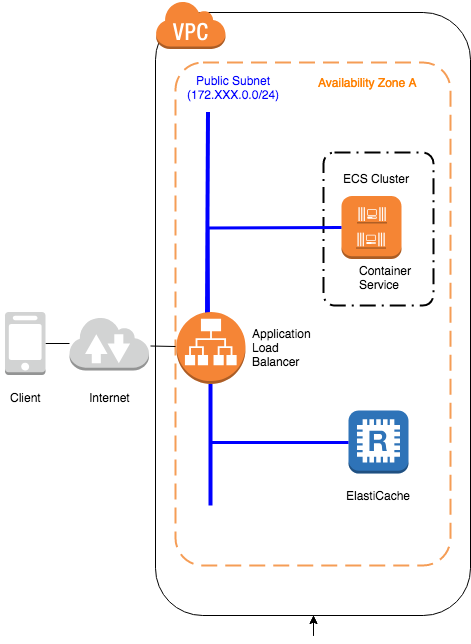

The diagram above was exported from draw.io. Its source (the exported page's mxGraphModel, read from the mxfile embedded in the PNG):
<mxGraphModel dx="1361" dy="717" grid="1" gridSize="10" guides="1" tooltips="1" connect="1" arrows="1" fold="1" page="1" pageScale="1" pageWidth="1169" pageHeight="827" math="0" shadow="0">
  <root>
    <mxCell id="0" />
    <mxCell id="1" parent="0" />
    <mxCell id="enbAGnjpzGnEH6KnfpMB-1" value="" style="rounded=1;whiteSpace=wrap;html=1;" parent="1" vertex="1">
      <mxGeometry x="305" y="117" width="315" height="603" as="geometry" />
    </mxCell>
    <mxCell id="enbAGnjpzGnEH6KnfpMB-3" value="" style="rounded=1;arcSize=10;dashed=1;strokeColor=#F59D56;fillColor=none;gradientColor=none;dashPattern=8 4;strokeWidth=2;fontColor=#0000FF;" parent="1" vertex="1">
      <mxGeometry x="325" y="167" width="275" height="503" as="geometry" />
    </mxCell>
    <mxCell id="enbAGnjpzGnEH6KnfpMB-6" value="" style="rounded=1;arcSize=10;dashed=1;strokeColor=#000000;fillColor=none;gradientColor=none;dashPattern=8 3 1 3;strokeWidth=2;fontColor=#FF8000;" parent="1" vertex="1">
      <mxGeometry x="473" y="257" width="110" height="153" as="geometry" />
    </mxCell>
    <mxCell id="enbAGnjpzGnEH6KnfpMB-7" value="" style="endArrow=none;html=1;strokeColor=#0000FF;strokeWidth=4;exitX=0.5;exitY=0;exitPerimeter=0;" parent="1" edge="1">
      <mxGeometry width="50" height="50" relative="1" as="geometry">
        <mxPoint x="356.5" y="419.5" as="sourcePoint" />
        <mxPoint x="357.5" y="216.5" as="targetPoint" />
      </mxGeometry>
    </mxCell>
    <mxCell id="enbAGnjpzGnEH6KnfpMB-8" value="" style="endArrow=none;html=1;strokeColor=#0000FF;strokeWidth=4;" parent="1" edge="1">
      <mxGeometry width="50" height="50" relative="1" as="geometry">
        <mxPoint x="360" y="610" as="sourcePoint" />
        <mxPoint x="360" y="488.5" as="targetPoint" />
      </mxGeometry>
    </mxCell>
    <mxCell id="enbAGnjpzGnEH6KnfpMB-9" value="" style="dashed=0;html=1;shape=mxgraph.aws3.virtual_private_cloud;fillColor=#F58536;gradientColor=none;dashed=0;fontColor=#0000FF;aspect=fixed;" parent="1" vertex="1">
      <mxGeometry x="305" y="105" width="70" height="48.46" as="geometry" />
    </mxCell>
    <mxCell id="enbAGnjpzGnEH6KnfpMB-10" value="" style="dashed=0;html=1;shape=mxgraph.aws3.instance;fillColor=#F58534;gradientColor=none;fontColor=#0000FF;" parent="1" vertex="1">
      <mxGeometry x="491" y="300.5" width="60" height="63" as="geometry" />
    </mxCell>
    <mxCell id="enbAGnjpzGnEH6KnfpMB-11" style="edgeStyle=none;html=1;entryX=0;entryY=0.5;entryPerimeter=0;jettySize=auto;orthogonalLoop=1;strokeColor=#0000FF;strokeWidth=3;fontColor=#FF8000;rounded=0;startArrow=none;startFill=0;endArrow=none;endFill=0;exitX=0.457;exitY=0.111;exitPerimeter=0;" parent="1" source="enbAGnjpzGnEH6KnfpMB-13" target="enbAGnjpzGnEH6KnfpMB-10" edge="1">
      <mxGeometry relative="1" as="geometry">
        <mxPoint x="406.5" y="426.5" as="sourcePoint" />
        <Array as="points">
          <mxPoint x="357.5" y="332.5" />
        </Array>
      </mxGeometry>
    </mxCell>
    <mxCell id="enbAGnjpzGnEH6KnfpMB-13" value="" style="dashed=0;html=1;shape=mxgraph.aws3.application_load_balancer;fillColor=#F58536;gradientColor=none;" parent="1" vertex="1">
      <mxGeometry x="326" y="416.5" width="69" height="72" as="geometry" />
    </mxCell>
    <mxCell id="enbAGnjpzGnEH6KnfpMB-19" value="Container&lt;br&gt;Service" style="text;html=1;resizable=0;autosize=1;align=left;verticalAlign=middle;points=[];fillColor=none;strokeColor=none;rounded=0;dashed=1;fontColor=#000000;" parent="1" vertex="1">
      <mxGeometry x="506.5" y="366.5" width="70" height="30" as="geometry" />
    </mxCell>
    <mxCell id="enbAGnjpzGnEH6KnfpMB-31" value="Availability Zone A" style="text;html=1;resizable=0;autosize=1;align=center;verticalAlign=middle;points=[];fillColor=none;strokeColor=none;rounded=0;dashed=1;fontColor=#FF8000;" parent="1" vertex="1">
      <mxGeometry x="462.5" y="176.5" width="110" height="20" as="geometry" />
    </mxCell>
    <mxCell id="enbAGnjpzGnEH6KnfpMB-32" value="ECS Cluster&lt;br&gt;" style="text;html=1;resizable=0;autosize=1;align=right;verticalAlign=middle;points=[];fillColor=none;strokeColor=none;rounded=0;dashed=1;fontColor=#000000;" parent="1" vertex="1">
      <mxGeometry x="480.5" y="273" width="80" height="20" as="geometry" />
    </mxCell>
    <mxCell id="enbAGnjpzGnEH6KnfpMB-34" value="" style="dashed=0;html=1;shape=mxgraph.aws3.ec2_compute_container_3;fillColor=#F58534;gradientColor=none;fontColor=#006600;aspect=fixed;" parent="1" vertex="1">
      <mxGeometry x="505.5" y="336" width="30" height="17.25" as="geometry" />
    </mxCell>
    <mxCell id="enbAGnjpzGnEH6KnfpMB-35" value="" style="dashed=0;html=1;shape=mxgraph.aws3.ec2_compute_container_3;fillColor=#F58534;gradientColor=none;fontColor=#006600;aspect=fixed;" parent="1" vertex="1">
      <mxGeometry x="506.5" y="310.5" width="30" height="17.5" as="geometry" />
    </mxCell>
    <mxCell id="enbAGnjpzGnEH6KnfpMB-41" value="Public Subnet&lt;br&gt;(172.XXX.0.0/24)&lt;br&gt;" style="text;html=1;resizable=0;autosize=1;align=center;verticalAlign=middle;points=[];fillColor=none;strokeColor=none;rounded=0;dashed=1;fontColor=#0000FF;" parent="1" vertex="1">
      <mxGeometry x="328" y="176.5" width="110" height="30" as="geometry" />
    </mxCell>
    <mxCell id="enbAGnjpzGnEH6KnfpMB-47" value="" style="edgeStyle=orthogonalEdgeStyle;rounded=0;html=1;endArrow=none;endFill=0;jettySize=auto;orthogonalLoop=1;" parent="1" source="enbAGnjpzGnEH6KnfpMB-48" target="enbAGnjpzGnEH6KnfpMB-49" edge="1">
      <mxGeometry relative="1" as="geometry" />
    </mxCell>
    <mxCell id="enbAGnjpzGnEH6KnfpMB-48" value="" style="dashed=0;html=1;shape=mxgraph.aws3.mobile_client;fillColor=#D2D3D3;gradientColor=none;" parent="1" vertex="1">
      <mxGeometry x="154.5" y="416.5" width="40.5" height="63" as="geometry" />
    </mxCell>
    <mxCell id="enbAGnjpzGnEH6KnfpMB-49" value="" style="dashed=0;html=1;shape=mxgraph.aws3.internet_2;fillColor=#D2D3D3;gradientColor=none;" parent="1" vertex="1">
      <mxGeometry x="219" y="421" width="79.5" height="54" as="geometry" />
    </mxCell>
    <mxCell id="enbAGnjpzGnEH6KnfpMB-50" value="Internet&lt;br&gt;" style="text;html=1;resizable=0;autosize=1;align=center;verticalAlign=middle;points=[];fillColor=none;strokeColor=none;rounded=0;dashed=1;fontColor=#000000;" parent="1" vertex="1">
      <mxGeometry x="229" y="491.5" width="60" height="20" as="geometry" />
    </mxCell>
    <mxCell id="enbAGnjpzGnEH6KnfpMB-51" value="Client&lt;br&gt;" style="text;html=1;resizable=0;autosize=1;align=center;verticalAlign=middle;points=[];fillColor=none;strokeColor=none;rounded=0;dashed=1;fontColor=#000000;" parent="1" vertex="1">
      <mxGeometry x="150" y="491.5" width="50" height="20" as="geometry" />
    </mxCell>
    <mxCell id="enbAGnjpzGnEH6KnfpMB-54" value="" style="edgeStyle=orthogonalEdgeStyle;rounded=0;html=1;endArrow=none;endFill=0;jettySize=auto;orthogonalLoop=1;" parent="1" edge="1">
      <mxGeometry relative="1" as="geometry">
        <mxPoint x="300" y="450.5" as="sourcePoint" />
        <mxPoint x="324.5" y="450.5" as="targetPoint" />
      </mxGeometry>
    </mxCell>
    <mxCell id="enbAGnjpzGnEH6KnfpMB-55" value="Application&lt;br&gt;Load&lt;br&gt;Balancer&lt;br&gt;" style="text;html=1;resizable=0;autosize=1;align=left;verticalAlign=middle;points=[];fillColor=none;strokeColor=none;rounded=0;dashed=1;fontColor=#000000;" parent="1" vertex="1">
      <mxGeometry x="399.5" y="426.5" width="70" height="50" as="geometry" />
    </mxCell>
    <mxCell id="enbAGnjpzGnEH6KnfpMB-64" value="ElastiCache&lt;br&gt;" style="text;html=1;resizable=0;autosize=1;align=right;verticalAlign=middle;points=[];fillColor=none;strokeColor=none;rounded=0;dashed=1;fontColor=#000000;" parent="1" vertex="1">
      <mxGeometry x="481.5" y="590" width="80" height="20" as="geometry" />
    </mxCell>
    <mxCell id="enbAGnjpzGnEH6KnfpMB-65" style="edgeStyle=orthogonalEdgeStyle;rounded=0;orthogonalLoop=1;jettySize=auto;html=1;exitX=0.5;exitY=1;exitDx=0;exitDy=0;" parent="1" source="enbAGnjpzGnEH6KnfpMB-1" target="enbAGnjpzGnEH6KnfpMB-1" edge="1">
      <mxGeometry relative="1" as="geometry" />
    </mxCell>
    <mxCell id="enbAGnjpzGnEH6KnfpMB-67" style="edgeStyle=orthogonalEdgeStyle;rounded=0;orthogonalLoop=1;jettySize=auto;html=1;exitX=0.5;exitY=1;exitDx=0;exitDy=0;" parent="1" source="enbAGnjpzGnEH6KnfpMB-1" target="enbAGnjpzGnEH6KnfpMB-1" edge="1">
      <mxGeometry relative="1" as="geometry" />
    </mxCell>
    <mxCell id="enbAGnjpzGnEH6KnfpMB-62" value="" style="outlineConnect=0;dashed=0;verticalLabelPosition=bottom;verticalAlign=top;align=center;html=1;shape=mxgraph.aws3.redis;fillColor=#2E73B8;gradientColor=none;" parent="1" vertex="1">
      <mxGeometry x="498" y="515" width="60" height="63" as="geometry" />
    </mxCell>
    <mxCell id="SB6elbGR-8UnKHCc8Q6I-1" style="rounded=0;html=1;jettySize=auto;orthogonalLoop=1;strokeColor=#0000FF;strokeWidth=3;fontColor=#FF8000;endArrow=none;endFill=0;entryX=0;entryY=0.5;entryDx=0;entryDy=0;entryPerimeter=0;" edge="1" parent="1" target="enbAGnjpzGnEH6KnfpMB-62">
      <mxGeometry relative="1" as="geometry">
        <mxPoint x="633" y="547" as="targetPoint" />
        <mxPoint x="361" y="547" as="sourcePoint" />
      </mxGeometry>
    </mxCell>
  </root>
</mxGraphModel>